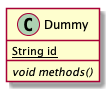

The diagram above was rendered by PlantUML. Its source (embedded in the PNG):
@startuml
class Dummy {
  {static} String id
  {abstract} void methods()
}
@enduml